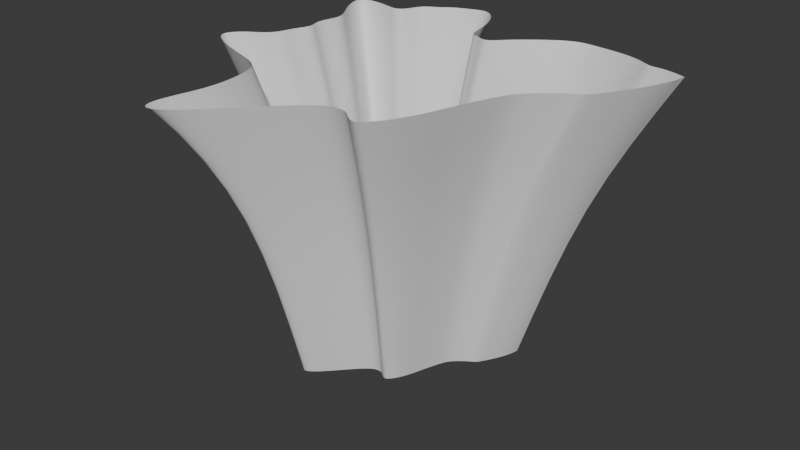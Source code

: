 # Source: Terrain1.blend  (saved by Blender 4.2.66; exported with 4.5.12 LTS)
import bpy
from mathutils import Matrix  # noqa: F401  (used for matrix-valued properties, if any)

bpy.ops.wm.read_factory_settings(use_empty=True)
scene = bpy.context.scene
scene.name = 'Scene'

# ---- collections
col_collection = bpy.data.collections.new('Collection'); scene.collection.children.link(col_collection)

# ---- world
world_world = bpy.data.worlds.new('World'); scene.world = world_world
world_world.use_nodes = True; world_world.node_tree.nodes.clear()
_N = world_world.node_tree.nodes; _L = world_world.node_tree.links
n0 = _N.new('ShaderNodeOutputWorld'); n0.name = 'World Output'; n0.location = (300, 300)
n1 = _N.new('ShaderNodeBackground'); n1.name = 'Background'; n1.location = (10, 300)
n1.inputs[0].default_value = (0.05088, 0.05088, 0.05088, 1.0)
_L.new(n1.outputs[0], n0.inputs[0])
n0.is_active_output = True
world_world.color = (0.05088, 0.05088, 0.05088)
world_world.sun_shadow_jitter_overblur = 0.0

# ---- meshes
me_circle_001 = bpy.data.meshes.new('Circle.001')
me_circle_001.from_pydata([(0.1245, 1.081, 0.0), (0.07898, 1.095, 0.0), (0.03565, 1.118, 0.0), (-0.0006519, 1.17, 0.0), (-0.03182, 1.285, 0.0), (-0.06052, 1.486, 0.0), (-0.1791, 1.842, 0.0), (-0.422, 2.112, 0.0), (-0.6697, 2.007, 0.0), (-0.9014, 1.94, 0.0), (-1.052, 1.802, 0.0), (-1.19, 1.747, 0.0), (-1.268, 1.678, 0.0), (-1.319, 1.579, 0.0), (-1.364, 1.464, 0.0), (-1.429, 1.387, 0.0), (-1.527, 1.377, 0.0), (-1.644, 1.409, 0.0), (-1.754, 1.435, 0.0), (-1.855, 1.455, 0.0), (-1.945, 1.465, 0.0), (-2.023, 1.466, 0.0), (-2.087, 1.455, 0.0), (-2.133, 1.432, 0.0), (-2.162, 1.394, 0.0), (-2.171, 1.341, 0.0), (-2.162, 1.274, 0.0), (-2.136, 1.195, 0.0), (-2.095, 1.105, 0.0), (-2.041, 1.006, 0.0), (-1.976, 0.8991, 0.0), (-1.902, 0.7865, 0.0), (-1.838, 0.6728, 0.0), (-1.821, 0.5656, 0.0), (-1.835, 0.4637, 0.0), (-1.862, 0.3646, 0.0), (-1.877, 0.2654, 0.0), (-1.861, 0.1634, 0.0), (-1.812, 0.05586, 0.0), (-1.853, -0.06346, 0.0), (-1.914, -0.1966, 0.0), (-1.947, -0.3358, 0.0), (-1.996, -0.461, 0.0), (-2.102, -0.5576, 0.0), (-2.224, -0.629, 0.0), (-2.304, -0.6853, 0.0), (-2.356, -0.7309, 0.0), (-2.404, -0.7841, 0.0), (-2.442, -0.8455, 0.0), (-2.454, -0.9131, 0.0), (-2.423, -0.9848, 0.0), (-2.341, -1.059, 0.0), (-2.209, -1.134, 0.0), (-2.034, -1.21, 0.0), (-1.83, -1.286, 0.0), (-1.611, -1.36, 0.0), (-1.395, -1.433, 0.0), (-1.221, -1.55, 0.0), (-1.136, -1.781, 0.0), (-1.096, -2.03, 0.0), (-1.085, -2.301, 0.0), (-1.125, -2.568, 0.0), (-1.185, -2.813, 0.0), (-1.217, -3.02, 0.0), (-1.205, -3.168, 0.0), (-1.14, -3.241, 0.0), (-1.009, -3.214, 0.0), (-0.7998, -3.055, 0.0), (-0.5185, -2.768, 0.0), (-0.2012, -2.417, 0.0), (0.09355, -2.11, 0.0), (0.3139, -1.944, 0.0), (0.4561, -1.915, 0.0), (0.5656, -1.922, 0.0), (0.6431, -1.961, 0.0), (0.6988, -2.014, 0.0), (0.7512, -2.056, 0.0), (0.8003, -2.084, 0.0), (0.8459, -2.097, 0.0), (0.8874, -2.092, 0.0), (0.9245, -2.068, 0.0), (0.9628, -2.028, 0.0), (1.009, -1.977, 0.0), (1.061, -1.909, 0.0), (1.118, -1.819, 0.0), (1.177, -1.703, 0.0), (1.238, -1.562, 0.0), (1.3, -1.4, 0.0), (1.363, -1.202, 0.0), (1.429, -0.9914, 0.0), (1.499, -0.7965, 0.0), (1.58, -0.5706, 0.0), (1.668, -0.3806, 0.0), (1.758, -0.2666, 0.0), (1.852, -0.1724, 0.0), (1.955, -0.08748, 0.0), (2.044, -0.02181, 0.0), (2.118, 0.03279, 0.0), (2.193, 0.08016, 0.0), (2.262, 0.1149, 0.0), (2.336, 0.1787, 0.0), (2.447, 0.3424, 0.0), (2.602, 0.6112, 0.0), (2.749, 0.907, 0.0), (2.835, 1.153, 0.0), (2.866, 1.313, 0.0), (2.879, 1.368, 0.0), (2.573, 1.47, 0.0), (2.43, 1.452, 0.0), (2.324, 1.485, 0.0), (2.215, 1.553, 0.0), (2.051, 1.622, 0.0), (1.811, 1.671, 0.0), (1.515, 1.702, 0.0), (1.239, 1.732, 0.0), (0.9326, 1.565, 0.0), (0.6687, 1.354, 0.0), (0.4975, 1.204, 0.0), (0.4157, 1.112, 0.0), (0.3529, 1.053, 0.0), (0.2989, 1.026, 0.0), (0.2522, 1.026, 0.0), (0.2098, 1.043, 0.0), (0.1681, 1.064, 0.0), (0.2484, 1.596, 5.545), (0.182, 1.616, 5.501), (0.1187, 1.65, 5.561), (0.06577, 1.724, 5.797), (0.02029, 1.893, 6.449), (-0.02158, 2.187, 7.604), (-0.1946, 2.706, 7.819), (-0.549, 3.1, 6.28), (-0.9105, 2.946, 4.952), (-1.249, 2.848, 4.944), (-1.469, 2.647, 4.944), (-1.67, 2.567, 4.944), (-1.784, 2.467, 4.944), (-1.858, 2.322, 4.944), (-1.924, 2.154, 4.944), (-2.019, 2.042, 4.944), (-2.161, 2.027, 4.944), (-2.332, 2.074, 4.944), (-2.492, 2.112, 4.986), (-2.64, 2.141, 5.133), (-2.772, 2.156, 5.246), (-2.886, 2.157, 5.271), (-2.978, 2.141, 5.27), (-3.046, 2.107, 5.178), (-3.088, 2.052, 5.184), (-3.101, 1.975, 5.315), (-3.087, 1.877, 5.484), (-3.05, 1.761, 5.574), (-2.99, 1.63, 5.51), (-2.911, 1.485, 5.285), (-2.817, 1.33, 5.104), (-2.708, 1.165, 4.949), (-2.615, 0.9994, 4.944), (-2.59, 0.8431, 4.944), (-2.611, 0.6944, 4.944), (-2.65, 0.5497, 4.944), (-2.672, 0.405, 4.944), (-2.648, 0.2562, 4.944), (-2.577, 0.09924, 4.944), (-2.637, -0.07488, 4.944), (-2.726, -0.2691, 4.944), (-2.774, -0.4723, 4.944), (-2.847, -0.655, 4.944), (-3.0, -0.796, 4.961), (-3.179, -0.9002, 5.294), (-3.296, -0.9823, 5.603), (-3.371, -1.049, 5.747), (-3.441, -1.126, 5.987), (-3.497, -1.216, 6.076), (-3.515, -1.315, 5.898), (-3.469, -1.419, 5.454), (-3.349, -1.528, 5.001), (-3.157, -1.638, 4.944), (-2.902, -1.748, 4.944), (-2.603, -1.858, 4.944), (-2.284, -1.967, 4.944), (-1.969, -2.074, 4.944), (-1.715, -2.244, 4.944), (-1.591, -2.581, 4.944), (-1.532, -2.944, 4.993), (-1.516, -3.34, 5.267), (-1.574, -3.73, 5.899), (-1.663, -4.088, 6.674), (-1.709, -4.39, 6.934), (-1.691, -4.605, 6.822), (-1.596, -4.712, 6.516), (-1.405, -4.672, 5.553), (-1.1, -4.44, 4.944), (-0.6899, -4.021, 4.944), (-0.2269, -3.509, 4.944), (0.2032, -3.062, 4.944), (0.5248, -2.819, 4.944), (0.7323, -2.776, 4.944), (0.8921, -2.788, 4.944), (1.005, -2.843, 4.944), (1.086, -2.921, 4.944), (1.163, -2.982, 4.944), (1.235, -3.024, 4.947), (1.301, -3.043, 4.95), (1.362, -3.035, 4.947), (1.416, -3.0, 4.944), (1.472, -2.942, 4.944), (1.539, -2.866, 4.944), (1.615, -2.767, 4.944), (1.698, -2.636, 4.944), (1.784, -2.468, 4.944), (1.873, -2.262, 4.944), (1.964, -2.026, 4.944), (2.056, -1.736, 4.944), (2.151, -1.429, 4.944), (2.254, -1.145, 4.944), (2.372, -0.8148, 4.944), (2.5, -0.5376, 4.944), (2.632, -0.3713, 4.944), (2.77, -0.2338, 4.944), (2.92, -0.1099, 4.944), (3.05, -0.0141, 4.954), (3.157, 0.06558, 4.998), (3.267, 0.1347, 5.056), (3.368, 0.1853, 5.112), (3.476, 0.2785, 5.17), (3.637, 0.5174, 4.995), (3.864, 0.9096, 4.944), (4.078, 1.341, 4.944), (4.203, 1.7, 4.944), (4.249, 1.934, 4.944), (4.268, 2.013, 4.944), (4.218, 1.98, 4.944), (3.822, 2.163, 4.944), (3.613, 2.137, 4.944), (3.458, 2.185, 4.944), (3.298, 2.284, 4.944), (3.06, 2.385, 4.944), (2.709, 2.457, 4.944), (2.278, 2.501, 5.285), (1.874, 2.545, 6.93), (1.428, 2.301, 7.51), (1.042, 1.994, 7.764), (0.7927, 1.775, 7.107), (0.6733, 1.641, 6.377), (0.5817, 1.554, 5.888), (0.5029, 1.515, 5.63), (0.4348, 1.515, 5.54), (0.3729, 1.539, 5.536), (0.312, 1.57, 5.567), (0.4247, 2.328, 8.574), (0.3286, 2.357, 8.574), (0.237, 2.406, 8.574), (0.1603, 2.514, 8.574), (0.09448, 2.758, 8.574), (0.03385, 3.184, 8.574), (-0.2166, 3.936, 8.574), (-0.7299, 4.506, 8.574), (-1.253, 4.283, 8.574), (-1.743, 4.142, 8.574), (-2.062, 3.851, 8.574), (-2.354, 3.734, 8.574), (-2.518, 3.589, 8.574), (-2.625, 3.38, 8.574), (-2.721, 3.136, 8.574), (-2.859, 2.974, 8.574), (-3.065, 2.952, 8.574), (-3.312, 3.02, 8.574), (-3.544, 3.076, 8.574), (-3.758, 3.117, 8.574), (-3.949, 3.14, 8.574), (-4.114, 3.141, 8.574), (-4.247, 3.118, 8.574), (-4.346, 3.068, 8.574), (-4.407, 2.988, 8.574), (-4.426, 2.877, 8.574), (-4.406, 2.735, 8.574), (-4.351, 2.568, 8.574), (-4.265, 2.378, 8.574), (-4.151, 2.168, 8.574), (-4.014, 1.943, 8.574), (-3.857, 1.705, 8.574), (-3.722, 1.465, 8.574), (-3.685, 1.238, 8.574), (-3.717, 1.023, 8.574), (-3.772, 0.8134, 8.574), (-3.805, 0.6037, 8.574), (-3.77, 0.3883, 8.574), (-3.667, 0.161, 8.574), (-3.754, -0.09113, 8.574), (-3.883, -0.3724, 8.574), (-3.952, -0.6666, 8.574), (-4.057, -0.9311, 8.574), (-4.279, -1.135, 8.574), (-4.538, -1.286, 8.574), (-4.708, -1.405, 8.574), (-4.816, -1.502, 8.574), (-4.918, -1.614, 8.574), (-4.999, -1.744, 8.574), (-5.025, -1.886, 8.574), (-4.958, -2.038, 8.574), (-4.785, -2.195, 8.574), (-4.506, -2.354, 8.574), (-4.137, -2.514, 8.574), (-3.705, -2.674, 8.574), (-3.242, -2.831, 8.574), (-2.787, -2.986, 8.574), (-2.419, -3.232, 8.574), (-2.238, -3.72, 8.574), (-2.154, -4.246, 8.574), (-2.13, -4.82, 8.574), (-2.215, -5.384, 8.574), (-2.343, -5.902, 8.574), (-2.41, -6.34, 8.574), (-2.384, -6.651, 8.574), (-2.246, -6.806, 8.574), (-1.97, -6.748, 8.574), (-1.528, -6.413, 8.574), (-0.934, -5.806, 8.574), (-0.2634, -5.064, 8.574), (0.3594, -4.416, 8.574), (0.8251, -4.064, 8.574), (1.126, -4.003, 8.574), (1.357, -4.019, 8.574), (1.521, -4.1, 8.574), (1.638, -4.213, 8.574), (1.749, -4.302, 8.574), (1.853, -4.362, 8.574), (1.949, -4.389, 8.574), (2.037, -4.378, 8.574), (2.115, -4.327, 8.574), (2.196, -4.242, 8.574), (2.294, -4.134, 8.574), (2.404, -3.99, 8.574), (2.524, -3.8, 8.574), (2.649, -3.556, 8.574), (2.777, -3.259, 8.574), (2.909, -2.916, 8.574), (3.042, -2.497, 8.574), (3.18, -2.052, 8.574), (3.329, -1.64, 8.574), (3.499, -1.163, 8.574), (3.685, -0.7612, 8.574), (3.877, -0.5203, 8.574), (4.076, -0.3213, 8.574), (4.293, -0.1419, 8.574), (4.482, -0.003115, 8.574), (4.637, 0.1123, 8.574), (4.796, 0.2123, 8.574), (4.942, 0.2857, 8.574), (5.099, 0.4206, 8.574), (5.332, 0.7665, 8.574), (5.66, 1.335, 8.574), (5.97, 1.96, 8.574), (6.151, 2.479, 8.574), (6.218, 2.818, 8.574), (6.246, 2.933, 8.574), (5.599, 3.149, 8.574), (5.297, 3.112, 8.574), (5.072, 3.181, 8.574), (4.841, 3.324, 8.574), (4.496, 3.471, 8.574), (3.988, 3.575, 8.574), (3.364, 3.639, 8.574), (2.779, 3.702, 8.574), (2.132, 3.349, 8.574), (1.575, 2.905, 8.574), (1.213, 2.588, 8.574), (1.04, 2.393, 8.574), (0.9074, 2.268, 8.574), (0.7933, 2.211, 8.574), (0.6947, 2.211, 8.574), (0.6051, 2.246, 8.574), (0.517, 2.291, 8.574)], [], [(64, 63, 187, 188), (13, 12, 136, 137), (112, 111, 236, 237), (65, 64, 188, 189), (14, 13, 137, 138), (113, 112, 237, 238), (66, 65, 189, 190), (15, 14, 138, 139), (114, 113, 238, 239), (67, 66, 190, 191), (16, 15, 139, 140), (115, 114, 239, 240), (68, 67, 191, 192), (17, 16, 140, 141), (116, 115, 240, 241), (69, 68, 192, 193), (18, 17, 141, 142), (117, 116, 241, 242), (70, 69, 193, 194), (19, 18, 142, 143), (118, 117, 242, 243), (71, 70, 194, 195), (20, 19, 143, 144), (119, 118, 243, 244), (72, 71, 195, 196), (21, 20, 144, 145), (120, 119, 244, 245), (73, 72, 196, 197), (22, 21, 145, 146), (121, 120, 245, 246), (74, 73, 197, 198), (23, 22, 146, 147), (122, 121, 246, 247), (75, 74, 198, 199), (24, 23, 147, 148), (123, 122, 247, 248), (76, 75, 199, 200), (25, 24, 148, 149), (0, 123, 248, 124), (77, 76, 200, 201), (26, 25, 149, 150), (78, 77, 201, 202), (27, 26, 150, 151), (79, 78, 202, 203), (28, 27, 151, 152), (80, 79, 203, 204), (29, 28, 152, 153), (81, 80, 204, 205), (30, 29, 153, 154), (82, 81, 205, 206), (31, 30, 154, 155), (83, 82, 206, 207), (32, 31, 155, 156), (84, 83, 207, 208), (33, 32, 156, 157), (85, 84, 208, 209), (34, 33, 157, 158), (86, 85, 209, 210), (35, 34, 158, 159), (87, 86, 210, 211), (36, 35, 159, 160), (88, 87, 211, 212), (37, 36, 160, 161), (89, 88, 212, 213), (38, 37, 161, 162), (90, 89, 213, 214), (39, 38, 162, 163), (91, 90, 214, 215), (40, 39, 163, 164), (92, 91, 215, 216), (41, 40, 164, 165), (93, 92, 216, 217), (42, 41, 165, 166), (94, 93, 217, 218), (43, 42, 166, 167), (95, 94, 218, 219), (44, 43, 167, 168), (96, 95, 219, 220), (45, 44, 168, 169), (97, 96, 220, 221), (46, 45, 169, 170), (98, 97, 221, 222), (47, 46, 170, 171), (99, 98, 222, 223), (48, 47, 171, 172), (100, 99, 223, 224), (49, 48, 172, 173), (101, 100, 224, 225), (50, 49, 173, 174), (102, 101, 225, 226), (51, 50, 174, 175), (103, 102, 226, 227), (52, 51, 175, 176), (1, 0, 124, 125), (104, 103, 227, 228), (53, 52, 176, 177), (2, 1, 125, 126), (105, 104, 228, 229), (54, 53, 177, 178), (3, 2, 126, 127), (106, 105, 229, 230), (55, 54, 178, 179), (4, 3, 127, 128), (106, 230, 231), (56, 55, 179, 180), (5, 4, 128, 129), (57, 56, 180, 181), (6, 5, 129, 130), (58, 57, 181, 182), (7, 6, 130, 131), (59, 58, 182, 183), (8, 7, 131, 132), (107, 106, 230, 232), (60, 59, 183, 184), (9, 8, 132, 133), (108, 107, 232, 233), (61, 60, 184, 185), (10, 9, 133, 134), (109, 108, 233, 234), (62, 61, 185, 186), (11, 10, 134, 135), (110, 109, 234, 235), (63, 62, 186, 187), (12, 11, 135, 136), (111, 110, 235, 236), (184, 183, 308, 309), (133, 132, 257, 258), (233, 232, 356, 357), (185, 184, 309, 310), (134, 133, 258, 259), (234, 233, 357, 358), (186, 185, 310, 311), (135, 134, 259, 260), (235, 234, 358, 359), (187, 186, 311, 312), (136, 135, 260, 261), (236, 235, 359, 360), (188, 187, 312, 313), (137, 136, 261, 262), (237, 236, 360, 361), (189, 188, 313, 314), (138, 137, 262, 263), (238, 237, 361, 362), (190, 189, 314, 315), (139, 138, 263, 264), (239, 238, 362, 363), (191, 190, 315, 316), (140, 139, 264, 265), (240, 239, 363, 364), (192, 191, 316, 317), (141, 140, 265, 266), (241, 240, 364, 365), (193, 192, 317, 318), (142, 141, 266, 267), (242, 241, 365, 366), (194, 193, 318, 319), (143, 142, 267, 268), (243, 242, 366, 367), (195, 194, 319, 320), (144, 143, 268, 269), (244, 243, 367, 368), (196, 195, 320, 321), (145, 144, 269, 270), (245, 244, 368, 369), (197, 196, 321, 322), (146, 145, 270, 271), (246, 245, 369, 370), (198, 197, 322, 323), (147, 146, 271, 272), (247, 246, 370, 371), (199, 198, 323, 324), (148, 147, 272, 273), (248, 247, 371, 372), (200, 199, 324, 325), (149, 148, 273, 274), (124, 248, 372, 249), (201, 200, 325, 326), (150, 149, 274, 275), (202, 201, 326, 327), (151, 150, 275, 276), (203, 202, 327, 328), (152, 151, 276, 277), (204, 203, 328, 329), (153, 152, 277, 278), (205, 204, 329, 330), (154, 153, 278, 279), (206, 205, 330, 331), (155, 154, 279, 280), (207, 206, 331, 332), (156, 155, 280, 281), (208, 207, 332, 333), (157, 156, 281, 282), (209, 208, 333, 334), (158, 157, 282, 283), (210, 209, 334, 335), (159, 158, 283, 284), (211, 210, 335, 336), (160, 159, 284, 285), (212, 211, 336, 337), (161, 160, 285, 286), (213, 212, 337, 338), (162, 161, 286, 287), (214, 213, 338, 339), (163, 162, 287, 288), (215, 214, 339, 340), (164, 163, 288, 289), (216, 215, 340, 341), (165, 164, 289, 290), (217, 216, 341, 342), (166, 165, 290, 291), (218, 217, 342, 343), (167, 166, 291, 292), (219, 218, 343, 344), (168, 167, 292, 293), (220, 219, 344, 345), (169, 168, 293, 294), (221, 220, 345, 346), (170, 169, 294, 295), (222, 221, 346, 347), (171, 170, 295, 296), (223, 222, 347, 348), (172, 171, 296, 297), (224, 223, 348, 349), (173, 172, 297, 298), (225, 224, 349, 350), (174, 173, 298, 299), (226, 225, 350, 351), (175, 174, 299, 300), (227, 226, 351, 352), (176, 175, 300, 301), (125, 124, 249, 250), (228, 227, 352, 353), (177, 176, 301, 302), (126, 125, 250, 251), (229, 228, 353, 354), (178, 177, 302, 303), (127, 126, 251, 252), (230, 229, 354, 355), (179, 178, 303, 304), (128, 127, 252, 253), (231, 230, 355), (180, 179, 304, 305), (129, 128, 253, 254), (181, 180, 305, 306), (130, 129, 254, 255), (182, 181, 306, 307), (131, 130, 255, 256), (183, 182, 307, 308), (132, 131, 256, 257), (232, 230, 355, 356)])
me_circle_001.polygons.foreach_set('use_smooth', [True] * 250)
_uv = me_circle_001.uv_layers.new(name='UVMap')
_uv.uv.foreach_set('vector', [0.0, 0.0, 0.0, 0.0, 0.0, 0.0, 0.0, 0.0, 0.0, 0.0, 0.0, 0.0, 0.0, 0.0, 0.0, 0.0, 0.0, 0.0, 0.0, 0.0, 0.0, 0.0, 0.0, 0.0, 0.0, 0.0, 0.0, 0.0, 0.0, 0.0, 0.0, 0.0, 0.0, 0.0, 0.0, 0.0, 0.0, 0.0, 0.0, 0.0, 0.0, 0.0, 0.0, 0.0, 0.0, 0.0, 0.0, 0.0, 0.0, 0.0, 0.0, 0.0, 0.0, 0.0, 0.0, 0.0, 0.0, 0.0, 0.0, 0.0, 0.0, 0.0, 0.0, 0.0, 0.0, 0.0, 0.0, 0.0, 0.0, 0.0, 0.0, 0.0, 0.0, 0.0, 0.0, 0.0, 0.0, 0.0, 0.0, 0.0, 0.0, 0.0, 0.0, 0.0, 0.0, 0.0, 0.0, 0.0, 0.0, 0.0, 0.0, 0.0, 0.0, 0.0, 0.0, 0.0, 0.0, 0.0, 0.0, 0.0, 0.0, 0.0, 0.0, 0.0, 0.0, 0.0, 0.0, 0.0, 0.0, 0.0, 0.0, 0.0, 0.0, 0.0, 0.0, 0.0, 0.0, 0.0, 0.0, 0.0, 0.0, 0.0, 0.0, 0.0, 0.0, 0.0, 0.0, 0.0, 0.0, 0.0, 0.0, 0.0, 0.0, 0.0, 0.0, 0.0, 0.0, 0.0, 0.0, 0.0, 0.0, 0.0, 0.0, 0.0, 0.0, 0.0, 0.0, 0.0, 0.0, 0.0, 0.0, 0.0, 0.0, 0.0, 0.0, 0.0, 0.0, 0.0, 0.0, 0.0, 0.0, 0.0, 0.0, 0.0, 0.0, 0.0, 0.0, 0.0, 0.0, 0.0, 0.0, 0.0, 0.0, 0.0, 0.0, 0.0, 0.0, 0.0, 0.0, 0.0, 0.0, 0.0, 0.0, 0.0, 0.0, 0.0, 0.0, 0.0, 0.0, 0.0, 0.0, 0.0, 0.0, 0.0, 0.0, 0.0, 0.0, 0.0, 0.0, 0.0, 0.0, 0.0, 0.0, 0.0, 0.0, 0.0, 0.0, 0.0, 0.0, 0.0, 0.0, 0.0, 0.0, 0.0, 0.0, 0.0, 0.0, 0.0, 0.0, 0.0, 0.0, 0.0, 0.0, 0.0, 0.0, 0.0, 0.0, 0.0, 0.0, 0.0, 0.0, 0.0, 0.0, 0.0, 0.0, 0.0, 0.0, 0.0, 0.0, 0.0, 0.0, 0.0, 0.0, 0.0, 0.0, 0.0, 0.0, 0.0, 0.0, 0.0, 0.0, 0.0, 0.0, 0.0, 0.0, 0.0, 0.0, 0.0, 0.0, 0.0, 0.0, 0.0, 0.0, 0.0, 0.0, 0.0, 0.0, 0.0, 0.0, 0.0, 0.0, 0.0, 0.0, 0.0, 0.0, 0.0, 0.0, 0.0, 0.0, 0.0, 0.0, 0.0, 0.0, 0.0, 0.0, 0.0, 0.0, 0.0, 0.0, 0.0, 0.0, 0.0, 0.0, 0.0, 0.0, 0.0, 0.0, 0.0, 0.0, 0.0, 0.0, 0.0, 0.0, 0.0, 0.0, 0.0, 0.0, 0.0, 0.0, 0.0, 0.0, 0.0, 0.0, 0.0, 0.0, 0.0, 0.0, 0.0, 0.0, 0.0, 0.0, 0.0, 0.0, 0.0, 0.0, 0.0, 0.0, 0.0, 0.0, 0.0, 0.0, 0.0, 0.0, 0.0, 0.0, 0.0, 0.0, 0.0, 0.0, 0.0, 0.0, 0.0, 0.0, 0.0, 0.0, 0.0, 0.0, 0.0, 0.0, 0.0, 0.0, 0.0, 0.0, 0.0, 0.0, 0.0, 0.0, 0.0, 0.0, 0.0, 0.0, 0.0, 0.0, 0.0, 0.0, 0.0, 0.0, 0.0, 0.0, 0.0, 0.0, 0.0, 0.0, 0.0, 0.0, 0.0, 0.0, 0.0, 0.0, 0.0, 0.0, 0.0, 0.0, 0.0, 0.0, 0.0, 0.0, 0.0, 0.0, 0.0, 0.0, 0.0, 0.0, 0.0, 0.0, 0.0, 0.0, 0.0, 0.0, 0.0, 0.0, 0.0, 0.0, 0.0, 0.0, 0.0, 0.0, 0.0, 0.0, 0.0, 0.0, 0.0, 0.0, 0.0, 0.0, 0.0, 0.0, 0.0, 0.0, 0.0, 0.0, 0.0, 0.0, 0.0, 0.0, 0.0, 0.0, 0.0, 0.0, 0.0, 0.0, 0.0, 0.0, 0.0, 0.0, 0.0, 0.0, 0.0, 0.0, 0.0, 0.0, 0.0, 0.0, 0.0, 0.0, 0.0, 0.0, 0.0, 0.0, 0.0, 0.0, 0.0, 0.0, 0.0, 0.0, 0.0, 0.0, 0.0, 0.0, 0.0, 0.0, 0.0, 0.0, 0.0, 0.0, 0.0, 0.0, 0.0, 0.0, 0.0, 0.0, 0.0, 0.0, 0.0, 0.0, 0.0, 0.0, 0.0, 0.0, 0.0, 0.0, 0.0, 0.0, 0.0, 0.0, 0.0, 0.0, 0.0, 0.0, 0.0, 0.0, 0.0, 0.0, 0.0, 0.0, 0.0, 0.0, 0.0, 0.0, 0.0, 0.0, 0.0, 0.0, 0.0, 0.0, 0.0, 0.0, 0.0, 0.0, 0.0, 0.0, 0.0, 0.0, 0.0, 0.0, 0.0, 0.0, 0.0, 0.0, 0.0, 0.0, 0.0, 0.0, 0.0, 0.0, 0.0, 0.0, 0.0, 0.0, 0.0, 0.0, 0.0, 0.0, 0.0, 0.0, 0.0, 0.0, 0.0, 0.0, 0.0, 0.0, 0.0, 0.0, 0.0, 0.0, 0.0, 0.0, 0.0, 0.0, 0.0, 0.0, 0.0, 0.0, 0.0, 0.0, 0.0, 0.0, 0.0, 0.0, 0.0, 0.0, 0.0, 0.0, 0.0, 0.0, 0.0, 0.0, 0.0, 0.0, 0.0, 0.0, 0.0, 0.0, 0.0, 0.0, 0.0, 0.0, 0.0, 0.0, 0.0, 0.0, 0.0, 0.0, 0.0, 0.0, 0.0, 0.0, 0.0, 0.0, 0.0, 0.0, 0.0, 0.0, 0.0, 0.0, 0.0, 0.0, 0.0, 0.0, 0.0, 0.0, 0.0, 0.0, 0.0, 0.0, 0.0, 0.0, 0.0, 0.0, 0.0, 0.0, 0.0, 0.0, 0.0, 0.0, 0.0, 0.0, 0.0, 0.0, 0.0, 0.0, 0.0, 0.0, 0.0, 0.0, 0.0, 0.0, 0.0, 0.0, 0.0, 0.0, 0.0, 0.0, 0.0, 0.0, 0.0, 0.0, 0.0, 0.0, 0.0, 0.0, 0.0, 0.0, 0.0, 0.0, 0.0, 0.0, 0.0, 0.0, 0.0, 0.0, 0.0, 0.0, 0.0, 0.0, 0.0, 0.0, 0.0, 0.0, 0.0, 0.0, 0.0, 0.0, 0.0, 0.0, 0.0, 0.0, 0.0, 0.0, 0.0, 0.0, 0.0, 0.0, 0.0, 0.0, 0.0, 0.0, 0.0, 0.0, 0.0, 0.0, 0.0, 0.0, 0.0, 0.0, 0.0, 0.0, 0.0, 0.0, 0.0, 0.0, 0.0, 0.0, 0.0, 0.0, 0.0, 0.0, 0.0, 0.0, 0.0, 0.0, 0.0, 0.0, 0.0, 0.0, 0.0, 0.0, 0.0, 0.0, 0.0, 0.0, 0.0, 0.0, 0.0, 0.0, 0.0, 0.0, 0.0, 0.0, 0.0, 0.0, 0.0, 0.0, 0.0, 0.0, 0.0, 0.0, 0.0, 0.0, 0.0, 0.0, 0.0, 0.0, 0.0, 0.0, 0.0, 0.0, 0.0, 0.0, 0.0, 0.0, 0.0, 0.0, 0.0, 0.0, 0.0, 0.0, 0.0, 0.0, 0.0, 0.0, 0.0, 0.0, 0.0, 0.0, 0.0, 0.0, 0.0, 0.0, 0.0, 0.0, 0.0, 0.0, 0.0, 0.0, 0.0, 0.0, 0.0, 0.0, 0.0, 0.0, 0.0, 0.0, 0.0, 0.0, 0.0, 0.0, 0.0, 0.0, 0.0, 0.0, 0.0, 0.0, 0.0, 0.0, 0.0, 0.0, 0.0, 0.0, 0.0, 0.0, 0.0, 0.0, 0.0, 0.0, 0.0, 0.0, 0.0, 0.0, 0.0, 0.0, 0.0, 0.0, 0.0, 0.0, 0.0, 0.0, 0.0, 0.0, 0.0, 0.0, 0.0, 0.0, 0.0, 0.0, 0.0, 0.0, 0.0, 0.0, 0.0, 0.0, 0.0, 0.0, 0.0, 0.0, 0.0, 0.0, 0.0, 0.0, 0.0, 0.0, 0.0, 0.0, 0.0, 0.0, 0.0, 0.0, 0.0, 0.0, 0.0, 0.0, 0.0, 0.0, 0.0, 0.0, 0.0, 0.0, 0.0, 0.0, 0.0, 0.0, 0.0, 0.0, 0.0, 0.0, 0.0, 0.0, 0.0, 0.0, 0.0, 0.0, 0.0, 0.0, 0.0, 0.0, 0.0, 0.0, 0.0, 0.0, 0.0, 0.0, 0.0, 0.0, 0.0, 0.0, 0.0, 0.0, 0.0, 0.0, 0.0, 0.0, 0.0, 0.0, 0.0, 0.0, 0.0, 0.0, 0.0, 0.0, 0.0, 0.0, 0.0, 0.0, 0.0, 0.0, 0.0, 0.0, 0.0, 0.0, 0.0, 0.0, 0.0, 0.0, 0.0, 0.0, 0.0, 0.0, 0.0, 0.0, 0.0, 0.0, 0.0, 0.0, 0.0, 0.0, 0.0, 0.0, 0.0, 0.0, 0.0, 0.0, 0.0, 0.0, 0.0, 0.0, 0.0, 0.0, 0.0, 0.0, 0.0, 0.0, 0.0, 0.0, 0.0, 0.0, 0.0, 0.0, 0.0, 0.0, 0.0, 0.0, 0.0, 0.0, 0.0, 0.0, 0.0, 0.0, 0.0, 0.0, 0.0, 0.0, 0.0, 0.0, 0.0, 0.0, 0.0, 0.0, 0.0, 0.0, 0.0, 0.0, 0.0, 0.0, 0.0, 0.0, 0.0, 0.0, 0.0, 0.0, 0.0, 0.0, 0.0, 0.0, 0.0, 0.0, 0.0, 0.0, 0.0, 0.0, 0.0, 0.0, 0.0, 0.0, 0.0, 0.0, 0.0, 0.0, 0.0, 0.0, 0.0, 0.0, 0.0, 0.0, 0.0, 0.0, 0.0, 0.0, 0.0, 0.0, 0.0, 0.0, 0.0, 0.0, 0.0, 0.0, 0.0, 0.0, 0.0, 0.0, 0.0, 0.0, 0.0, 0.0, 0.0, 0.0, 0.0, 0.0, 0.0, 0.0, 0.0, 0.0, 0.0, 0.0, 0.0, 0.0, 0.0, 0.0, 0.0, 0.0, 0.0, 0.0, 0.0, 0.0, 0.0, 0.0, 0.0, 0.0, 0.0, 0.0, 0.0, 0.0, 0.0, 0.0, 0.0, 0.0, 0.0, 0.0, 0.0, 0.0, 0.0, 0.0, 0.0, 0.0, 0.0, 0.0, 0.0, 0.0, 0.0, 0.0, 0.0, 0.0, 0.0, 0.0, 0.0, 0.0, 0.0, 0.0, 0.0, 0.0, 0.0, 0.0, 0.0, 0.0, 0.0, 0.0, 0.0, 0.0, 0.0, 0.0, 0.0, 0.0, 0.0, 0.0, 0.0, 0.0, 0.0, 0.0, 0.0, 0.0, 0.0, 0.0, 0.0, 0.0, 0.0, 0.0, 0.0, 0.0, 0.0, 0.0, 0.0, 0.0, 0.0, 0.0, 0.0, 0.0, 0.0, 0.0, 0.0, 0.0, 0.0, 0.0, 0.0, 0.0, 0.0, 0.0, 0.0, 0.0, 0.0, 0.0, 0.0, 0.0, 0.0, 0.0, 0.0, 0.0, 0.0, 0.0, 0.0, 0.0, 0.0, 0.0, 0.0, 0.0, 0.0, 0.0, 0.0, 0.0, 0.0, 0.0, 0.0, 0.0, 0.0, 0.0, 0.0, 0.0, 0.0, 0.0, 0.0, 0.0, 0.0, 0.0, 0.0, 0.0, 0.0, 0.0, 0.0, 0.0, 0.0, 0.0, 0.0, 0.0, 0.0, 0.0, 0.0, 0.0, 0.0, 0.0, 0.0, 0.0, 0.0, 0.0, 0.0, 0.0, 0.0, 0.0, 0.0, 0.0, 0.0, 0.0, 0.0, 0.0, 0.0, 0.0, 0.0, 0.0, 0.0, 0.0, 0.0, 0.0, 0.0, 0.0, 0.0, 0.0, 0.0, 0.0, 0.0, 0.0, 0.0, 0.0, 0.0, 0.0, 0.0, 0.0, 0.0, 0.0, 0.0, 0.0, 0.0, 0.0, 0.0, 0.0, 0.0, 0.0, 0.0, 0.0, 0.0, 0.0, 0.0, 0.0, 0.0, 0.0, 0.0, 0.0, 0.0, 0.0, 0.0, 0.0, 0.0, 0.0, 0.0, 0.0, 0.0, 0.0, 0.0, 0.0, 0.0, 0.0, 0.0, 0.0, 0.0, 0.0, 0.0, 0.0, 0.0, 0.0, 0.0, 0.0, 0.0, 0.0, 0.0, 0.0, 0.0, 0.0, 0.0, 0.0, 0.0, 0.0, 0.0, 0.0, 0.0, 0.0, 0.0, 0.0, 0.0, 0.0, 0.0, 0.0, 0.0, 0.0, 0.0, 0.0, 0.0, 0.0, 0.0, 0.0, 0.0, 0.0, 0.0, 0.0, 0.0, 0.0, 0.0, 0.0, 0.0, 0.0, 0.0, 0.0, 0.0, 0.0, 0.0, 0.0, 0.0, 0.0, 0.0, 0.0, 0.0, 0.0, 0.0, 0.0, 0.0, 0.0, 0.0, 0.0, 0.0, 0.0, 0.0, 0.0, 0.0, 0.0, 0.0, 0.0, 0.0, 0.0, 0.0, 0.0, 0.0, 0.0, 0.0, 0.0, 0.0, 0.0, 0.0, 0.0, 0.0, 0.0, 0.0, 0.0, 0.0, 0.0, 0.0, 0.0, 0.0, 0.0, 0.0, 0.0, 0.0, 0.0, 0.0, 0.0, 0.0, 0.0, 0.0, 0.0, 0.0, 0.0, 0.0, 0.0, 0.0, 0.0, 0.0, 0.0, 0.0, 0.0, 0.0, 0.0, 0.0, 0.0, 0.0, 0.0, 0.0, 0.0, 0.0, 0.0, 0.0, 0.0, 0.0, 0.0, 0.0, 0.0, 0.0, 0.0, 0.0, 0.0, 0.0, 0.0, 0.0, 0.0, 0.0, 0.0, 0.0, 0.0, 0.0, 0.0, 0.0, 0.0, 0.0, 0.0, 0.0, 0.0, 0.0, 0.0, 0.0, 0.0, 0.0, 0.0, 0.0, 0.0, 0.0, 0.0, 0.0, 0.0, 0.0, 0.0, 0.0, 0.0, 0.0, 0.0, 0.0, 0.0, 0.0, 0.0, 0.0, 0.0, 0.0, 0.0, 0.0, 0.0, 0.0, 0.0, 0.0, 0.0, 0.0, 0.0, 0.0, 0.0, 0.0, 0.0, 0.0, 0.0, 0.0, 0.0, 0.0, 0.0, 0.0, 0.0, 0.0, 0.0, 0.0, 0.0, 0.0, 0.0, 0.0, 0.0, 0.0, 0.0, 0.0, 0.0, 0.0, 0.0, 0.0, 0.0, 0.0, 0.0, 0.0, 0.0, 0.0, 0.0, 0.0, 0.0, 0.0, 0.0, 0.0, 0.0, 0.0, 0.0, 0.0, 0.0, 0.0, 0.0, 0.0, 0.0, 0.0, 0.0, 0.0, 0.0, 0.0, 0.0, 0.0, 0.0, 0.0, 0.0, 0.0, 0.0, 0.0, 0.0, 0.0, 0.0, 0.0, 0.0, 0.0, 0.0, 0.0, 0.0, 0.0, 0.0, 0.0, 0.0, 0.0, 0.0, 0.0, 0.0, 0.0, 0.0, 0.0, 0.0, 0.0, 0.0, 0.0, 0.0, 0.0, 0.0, 0.0, 0.0, 0.0, 0.0, 0.0, 0.0, 0.0, 0.0, 0.0, 0.0, 0.0, 0.0, 0.0, 0.0, 0.0, 0.0, 0.0, 0.0, 0.0, 0.0, 0.0, 0.0, 0.0, 0.0, 0.0, 0.0, 0.0, 0.0, 0.0, 0.0, 0.0, 0.0, 0.0, 0.0, 0.0, 0.0, 0.0, 0.0, 0.0, 0.0, 0.0, 0.0, 0.0, 0.0, 0.0, 0.0, 0.0, 0.0, 0.0, 0.0, 0.0, 0.0, 0.0, 0.0, 0.0, 0.0, 0.0, 0.0, 0.0, 0.0, 0.0, 0.0, 0.0, 0.0, 0.0, 0.0, 0.0, 0.0, 0.0, 0.0, 0.0, 0.0, 0.0, 0.0, 0.0, 0.0, 0.0, 0.0, 0.0, 0.0, 0.0, 0.0, 0.0, 0.0, 0.0, 0.0, 0.0, 0.0, 0.0, 0.0, 0.0, 0.0, 0.0, 0.0, 0.0, 0.0, 0.0, 0.0, 0.0, 0.0, 0.0, 0.0, 0.0, 0.0, 0.0, 0.0, 0.0, 0.0, 0.0, 0.0, 0.0, 0.0, 0.0, 0.0, 0.0, 0.0, 0.0, 0.0, 0.0, 0.0, 0.0, 0.0, 0.0, 0.0, 0.0, 0.0, 0.0, 0.0, 0.0, 0.0, 0.0, 0.0, 0.0, 0.0, 0.0, 0.0, 0.0, 0.0, 0.0, 0.0, 0.0, 0.0, 0.0, 0.0, 0.0, 0.0, 0.0, 0.0, 0.0, 0.0, 0.0, 0.0, 0.0, 0.0, 0.0, 0.0, 0.0, 0.0, 0.0, 0.0, 0.0, 0.0, 0.0, 0.0, 0.0, 0.0, 0.0, 0.0, 0.0, 0.0, 0.0, 0.0, 0.0, 0.0, 0.0, 0.0, 0.0, 0.0, 0.0, 0.0, 0.0, 0.0, 0.0, 0.0, 0.0, 0.0, 0.0, 0.0, 0.0, 0.0, 0.0, 0.0, 0.0, 0.0, 0.0, 0.0, 0.0, 0.0, 0.0, 0.0, 0.0, 0.0, 0.0, 0.0, 0.0, 0.0, 0.0, 0.0, 0.0, 0.0, 0.0, 0.0, 0.0, 0.0, 0.0, 0.0, 0.0, 0.0, 0.0, 0.0, 0.0, 0.0, 0.0, 0.0, 0.0, 0.0, 0.0, 0.0, 0.0, 0.0, 0.0, 0.0, 0.0, 0.0, 0.0, 0.0, 0.0, 0.0, 0.0, 0.0, 0.0, 0.0, 0.0, 0.0, 0.0, 0.0, 0.0, 0.0, 0.0, 0.0, 0.0, 0.0, 0.0, 0.0, 0.0, 0.0, 0.0, 0.0, 0.0, 0.0, 0.0, 0.0, 0.0, 0.0, 0.0, 0.0, 0.0, 0.0, 0.0, 0.0, 0.0, 0.0, 0.0, 0.0, 0.0, 0.0, 0.0, 0.0, 0.0, 0.0, 0.0, 0.0, 0.0, 0.0, 0.0, 0.0, 0.0, 0.0, 0.0, 0.0, 0.0, 0.0, 0.0, 0.0, 0.0, 0.0, 0.0, 0.0, 0.0, 0.0, 0.0, 0.0, 0.0, 0.0, 0.0, 0.0, 0.0, 0.0, 0.0, 0.0, 0.0, 0.0, 0.0, 0.0, 0.0, 0.0, 0.0, 0.0, 0.0, 0.0, 0.0, 0.0, 0.0, 0.0, 0.0, 0.0, 0.0, 0.0, 0.0, 0.0, 0.0, 0.0, 0.0, 0.0, 0.0, 0.0, 0.0, 0.0, 0.0, 0.0, 0.0, 0.0, 0.0, 0.0, 0.0, 0.0, 0.0, 0.0, 0.0, 0.0, 0.0, 0.0, 0.0, 0.0, 0.0, 0.0, 0.0, 0.0, 0.0, 0.0, 0.0, 0.0, 0.0, 0.0, 0.0, 0.0, 0.0, 0.0, 0.0, 0.0, 0.0, 0.0, 0.0, 0.0, 0.0, 0.0, 0.0, 0.0, 0.0, 0.0, 0.0, 0.0, 0.0, 0.0, 0.0, 0.0, 0.0, 0.0, 0.0, 0.0, 0.0, 0.0, 0.0, 0.0, 0.0, 0.0, 0.0, 0.0, 0.0, 0.0, 0.0, 0.0, 0.0, 0.0, 0.0, 0.0, 0.0, 0.0, 0.0, 0.0, 0.0, 0.0, 0.0, 0.0, 0.0, 0.0, 0.0, 0.0, 0.0, 0.0, 0.0, 0.0, 0.0, 0.0, 0.0, 0.0, 0.0, 0.0, 0.0, 0.0, 0.0, 0.0, 0.0, 0.0, 0.0, 0.0, 0.0, 0.0, 0.0, 0.0, 0.0, 0.0, 0.0, 0.0, 0.0, 0.0, 0.0, 0.0, 0.0, 0.0, 0.0, 0.0, 0.0, 0.0, 0.0, 0.0, 0.0, 0.0, 0.0, 0.0, 0.0, 0.0, 0.0, 0.0, 0.0, 0.0, 0.0, 0.0, 0.0, 0.0, 0.0, 0.0, 0.0, 0.0, 0.0, 0.0, 0.0, 0.0, 0.0, 0.0, 0.0, 0.0, 0.0, 0.0, 0.0])
me_circle_001.update()

# ---- objects
ob_circle = bpy.data.objects.new('Circle', me_circle_001)

# ---- transforms, parenting, visibility, modifiers, constraints
ob_circle.location = (0.0, 0.0, 0.0)
_m = ob_circle.modifiers.new('Subdivision', 'SUBSURF')

# ---- collection membership
col_collection.objects.link(ob_circle)

# ---- scene / render settings (as saved in the file)
scene.frame_start = 1; scene.frame_end = 250; scene.frame_set(1)
scene.render.engine = 'BLENDER_EEVEE_NEXT'
bpy.context.view_layer.update()

# ---- added for rendering (the .blend has no active camera and no usable light): camera, sun
cam_auto = bpy.data.cameras.new('AutoCamera')
cam_auto.lens = 50.0
cam_auto.sensor_width = 36.0
cam_auto.clip_end = 1000.0
ob_auto_camera = bpy.data.objects.new('AutoCamera', cam_auto)
scene.collection.objects.link(ob_auto_camera)
ob_auto_camera.location = (17.3797, -21.2727, 17.7021)
ob_auto_camera.rotation_euler = (1.09748, -7.21219e-08, 0.694738)
scene.camera = ob_auto_camera
light_auto_sun = bpy.data.lights.new('AutoSun', 'SUN')
light_auto_sun.energy = 3.0
light_auto_sun.angle = 0.0523599
ob_auto_sun = bpy.data.objects.new('AutoSun', light_auto_sun)
scene.collection.objects.link(ob_auto_sun)
ob_auto_sun.rotation_euler = (0.872665, 0.174533, 0.523599)
bpy.context.view_layer.update()
